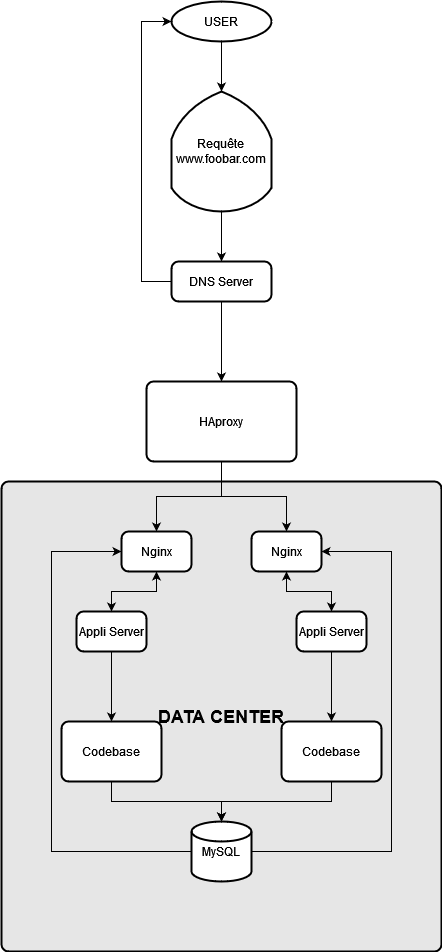

The diagram above was exported from draw.io. Its source (the exported page's mxGraphModel, read from the mxfile embedded in the PNG):
<mxGraphModel dx="1877" dy="1699" grid="1" gridSize="10" guides="1" tooltips="1" connect="1" arrows="1" fold="1" page="1" pageScale="1" pageWidth="827" pageHeight="1169" math="0" shadow="0">
  <root>
    <mxCell id="0" />
    <mxCell id="1" parent="0" />
    <mxCell id="yR18StXmoSO-NGHZQX46-39" value="&lt;font style=&quot;font-size: 18px;&quot;&gt;&lt;b&gt;DATA CENTER&lt;br&gt;&lt;/b&gt;&lt;/font&gt;" style="rounded=1;whiteSpace=wrap;html=1;absoluteArcSize=1;arcSize=14;strokeWidth=2;fillColor=#E6E6E6;" parent="1" vertex="1">
      <mxGeometry x="-640" y="480" width="440" height="470" as="geometry" />
    </mxCell>
    <mxCell id="yR18StXmoSO-NGHZQX46-5" value="" style="edgeStyle=orthogonalEdgeStyle;rounded=0;orthogonalLoop=1;jettySize=auto;html=1;" parent="1" source="yR18StXmoSO-NGHZQX46-1" target="yR18StXmoSO-NGHZQX46-4" edge="1">
      <mxGeometry relative="1" as="geometry" />
    </mxCell>
    <mxCell id="yR18StXmoSO-NGHZQX46-1" value="USER" style="strokeWidth=2;html=1;shape=mxgraph.flowchart.start_1;whiteSpace=wrap;" parent="1" vertex="1">
      <mxGeometry x="-470" width="100" height="40" as="geometry" />
    </mxCell>
    <mxCell id="yR18StXmoSO-NGHZQX46-7" style="edgeStyle=orthogonalEdgeStyle;rounded=0;orthogonalLoop=1;jettySize=auto;html=1;exitX=1;exitY=0.5;exitDx=0;exitDy=0;exitPerimeter=0;entryX=0.5;entryY=0;entryDx=0;entryDy=0;" parent="1" source="yR18StXmoSO-NGHZQX46-4" edge="1">
      <mxGeometry relative="1" as="geometry">
        <mxPoint x="-420" y="260" as="targetPoint" />
      </mxGeometry>
    </mxCell>
    <mxCell id="yR18StXmoSO-NGHZQX46-4" value="Requête&lt;br&gt;www.foobar.com" style="strokeWidth=2;html=1;shape=mxgraph.flowchart.display;whiteSpace=wrap;direction=south;" parent="1" vertex="1">
      <mxGeometry x="-470" y="90" width="100" height="120" as="geometry" />
    </mxCell>
    <mxCell id="Hx5J7FuP98YD-SXS-tWn-6" style="edgeStyle=orthogonalEdgeStyle;rounded=0;orthogonalLoop=1;jettySize=auto;html=1;exitX=0.5;exitY=1;exitDx=0;exitDy=0;entryX=0.5;entryY=0;entryDx=0;entryDy=0;" edge="1" parent="1" source="yR18StXmoSO-NGHZQX46-6" target="Hx5J7FuP98YD-SXS-tWn-2">
      <mxGeometry relative="1" as="geometry" />
    </mxCell>
    <mxCell id="yR18StXmoSO-NGHZQX46-6" value="DNS Server" style="rounded=1;whiteSpace=wrap;html=1;absoluteArcSize=1;arcSize=14;strokeWidth=2;" parent="1" vertex="1">
      <mxGeometry x="-470" y="260" width="100" height="40" as="geometry" />
    </mxCell>
    <mxCell id="yR18StXmoSO-NGHZQX46-21" value="&lt;div&gt;Codebase&lt;/div&gt;" style="rounded=1;whiteSpace=wrap;html=1;absoluteArcSize=1;arcSize=14;strokeWidth=2;" parent="1" vertex="1">
      <mxGeometry x="-580" y="720" width="100" height="60" as="geometry" />
    </mxCell>
    <mxCell id="Hx5J7FuP98YD-SXS-tWn-35" style="edgeStyle=orthogonalEdgeStyle;rounded=0;orthogonalLoop=1;jettySize=auto;html=1;exitX=1;exitY=0.5;exitDx=0;exitDy=0;exitPerimeter=0;entryX=1;entryY=0.5;entryDx=0;entryDy=0;" edge="1" parent="1" source="yR18StXmoSO-NGHZQX46-23" target="Hx5J7FuP98YD-SXS-tWn-1">
      <mxGeometry relative="1" as="geometry">
        <Array as="points">
          <mxPoint x="-250" y="850" />
          <mxPoint x="-250" y="550" />
        </Array>
      </mxGeometry>
    </mxCell>
    <mxCell id="Hx5J7FuP98YD-SXS-tWn-36" style="edgeStyle=orthogonalEdgeStyle;rounded=0;orthogonalLoop=1;jettySize=auto;html=1;exitX=0;exitY=0.5;exitDx=0;exitDy=0;exitPerimeter=0;entryX=0;entryY=0.5;entryDx=0;entryDy=0;" edge="1" parent="1" source="yR18StXmoSO-NGHZQX46-23" target="yR18StXmoSO-NGHZQX46-11">
      <mxGeometry relative="1" as="geometry">
        <Array as="points">
          <mxPoint x="-590" y="850" />
          <mxPoint x="-590" y="550" />
        </Array>
      </mxGeometry>
    </mxCell>
    <mxCell id="yR18StXmoSO-NGHZQX46-23" value="MySQL" style="strokeWidth=2;html=1;shape=mxgraph.flowchart.database;whiteSpace=wrap;" parent="1" vertex="1">
      <mxGeometry x="-450" y="820" width="60" height="60" as="geometry" />
    </mxCell>
    <mxCell id="yR18StXmoSO-NGHZQX46-41" style="edgeStyle=orthogonalEdgeStyle;rounded=0;orthogonalLoop=1;jettySize=auto;html=1;entryX=0;entryY=0.5;entryDx=0;entryDy=0;entryPerimeter=0;" parent="1" target="yR18StXmoSO-NGHZQX46-1" edge="1">
      <mxGeometry relative="1" as="geometry">
        <Array as="points">
          <mxPoint x="-500" y="280" />
          <mxPoint x="-500" y="20" />
        </Array>
        <mxPoint x="-470" y="280" as="sourcePoint" />
      </mxGeometry>
    </mxCell>
    <mxCell id="Hx5J7FuP98YD-SXS-tWn-21" style="edgeStyle=orthogonalEdgeStyle;rounded=0;orthogonalLoop=1;jettySize=auto;html=1;exitX=0.5;exitY=1;exitDx=0;exitDy=0;entryX=0.5;entryY=0;entryDx=0;entryDy=0;" edge="1" parent="1" source="Hx5J7FuP98YD-SXS-tWn-2" target="Hx5J7FuP98YD-SXS-tWn-1">
      <mxGeometry relative="1" as="geometry" />
    </mxCell>
    <mxCell id="Hx5J7FuP98YD-SXS-tWn-22" style="edgeStyle=orthogonalEdgeStyle;rounded=0;orthogonalLoop=1;jettySize=auto;html=1;exitX=0.5;exitY=1;exitDx=0;exitDy=0;entryX=0.5;entryY=0;entryDx=0;entryDy=0;" edge="1" parent="1" source="Hx5J7FuP98YD-SXS-tWn-2" target="yR18StXmoSO-NGHZQX46-11">
      <mxGeometry relative="1" as="geometry" />
    </mxCell>
    <mxCell id="Hx5J7FuP98YD-SXS-tWn-2" value="HAproxy" style="rounded=1;whiteSpace=wrap;html=1;absoluteArcSize=1;arcSize=14;strokeWidth=2;" vertex="1" parent="1">
      <mxGeometry x="-495" y="380" width="150" height="80" as="geometry" />
    </mxCell>
    <mxCell id="Hx5J7FuP98YD-SXS-tWn-28" style="edgeStyle=orthogonalEdgeStyle;rounded=0;orthogonalLoop=1;jettySize=auto;html=1;exitX=0.5;exitY=1;exitDx=0;exitDy=0;entryX=0.5;entryY=0;entryDx=0;entryDy=0;" edge="1" parent="1" source="Hx5J7FuP98YD-SXS-tWn-16" target="yR18StXmoSO-NGHZQX46-21">
      <mxGeometry relative="1" as="geometry" />
    </mxCell>
    <mxCell id="Hx5J7FuP98YD-SXS-tWn-29" style="edgeStyle=orthogonalEdgeStyle;rounded=0;orthogonalLoop=1;jettySize=auto;html=1;exitX=0.5;exitY=0;exitDx=0;exitDy=0;" edge="1" parent="1" source="Hx5J7FuP98YD-SXS-tWn-16" target="yR18StXmoSO-NGHZQX46-11">
      <mxGeometry relative="1" as="geometry" />
    </mxCell>
    <mxCell id="Hx5J7FuP98YD-SXS-tWn-16" value="Appli Server" style="rounded=1;whiteSpace=wrap;html=1;absoluteArcSize=1;arcSize=14;strokeWidth=2;" vertex="1" parent="1">
      <mxGeometry x="-565" y="610" width="70" height="40" as="geometry" />
    </mxCell>
    <mxCell id="Hx5J7FuP98YD-SXS-tWn-24" style="edgeStyle=orthogonalEdgeStyle;rounded=0;orthogonalLoop=1;jettySize=auto;html=1;exitX=0.5;exitY=1;exitDx=0;exitDy=0;" edge="1" parent="1" source="yR18StXmoSO-NGHZQX46-11" target="Hx5J7FuP98YD-SXS-tWn-16">
      <mxGeometry relative="1" as="geometry" />
    </mxCell>
    <mxCell id="yR18StXmoSO-NGHZQX46-11" value="Nginx" style="rounded=1;whiteSpace=wrap;html=1;absoluteArcSize=1;arcSize=14;strokeWidth=2;" parent="1" vertex="1">
      <mxGeometry x="-520" y="530" width="70" height="40" as="geometry" />
    </mxCell>
    <mxCell id="Hx5J7FuP98YD-SXS-tWn-23" style="edgeStyle=orthogonalEdgeStyle;rounded=0;orthogonalLoop=1;jettySize=auto;html=1;exitX=0.5;exitY=1;exitDx=0;exitDy=0;" edge="1" parent="1" source="Hx5J7FuP98YD-SXS-tWn-1" target="yR18StXmoSO-NGHZQX46-17">
      <mxGeometry relative="1" as="geometry" />
    </mxCell>
    <mxCell id="Hx5J7FuP98YD-SXS-tWn-1" value="Nginx" style="rounded=1;whiteSpace=wrap;html=1;absoluteArcSize=1;arcSize=14;strokeWidth=2;" vertex="1" parent="1">
      <mxGeometry x="-390" y="530" width="70" height="40" as="geometry" />
    </mxCell>
    <mxCell id="Hx5J7FuP98YD-SXS-tWn-25" style="edgeStyle=orthogonalEdgeStyle;rounded=0;orthogonalLoop=1;jettySize=auto;html=1;exitX=0.5;exitY=0;exitDx=0;exitDy=0;entryX=0.5;entryY=1;entryDx=0;entryDy=0;" edge="1" parent="1" source="yR18StXmoSO-NGHZQX46-17" target="Hx5J7FuP98YD-SXS-tWn-1">
      <mxGeometry relative="1" as="geometry" />
    </mxCell>
    <mxCell id="Hx5J7FuP98YD-SXS-tWn-39" style="edgeStyle=orthogonalEdgeStyle;rounded=0;orthogonalLoop=1;jettySize=auto;html=1;exitX=0.5;exitY=1;exitDx=0;exitDy=0;entryX=0.5;entryY=0;entryDx=0;entryDy=0;" edge="1" parent="1" source="yR18StXmoSO-NGHZQX46-17" target="Hx5J7FuP98YD-SXS-tWn-37">
      <mxGeometry relative="1" as="geometry" />
    </mxCell>
    <mxCell id="yR18StXmoSO-NGHZQX46-17" value="Appli Server" style="rounded=1;whiteSpace=wrap;html=1;absoluteArcSize=1;arcSize=14;strokeWidth=2;" parent="1" vertex="1">
      <mxGeometry x="-345" y="610" width="70" height="40" as="geometry" />
    </mxCell>
    <mxCell id="Hx5J7FuP98YD-SXS-tWn-34" style="edgeStyle=orthogonalEdgeStyle;rounded=0;orthogonalLoop=1;jettySize=auto;html=1;exitX=0.5;exitY=1;exitDx=0;exitDy=0;entryX=0.5;entryY=0;entryDx=0;entryDy=0;entryPerimeter=0;" edge="1" parent="1" source="yR18StXmoSO-NGHZQX46-21" target="yR18StXmoSO-NGHZQX46-23">
      <mxGeometry relative="1" as="geometry" />
    </mxCell>
    <mxCell id="Hx5J7FuP98YD-SXS-tWn-40" style="edgeStyle=orthogonalEdgeStyle;rounded=0;orthogonalLoop=1;jettySize=auto;html=1;exitX=0.5;exitY=1;exitDx=0;exitDy=0;" edge="1" parent="1" source="Hx5J7FuP98YD-SXS-tWn-37" target="yR18StXmoSO-NGHZQX46-23">
      <mxGeometry relative="1" as="geometry" />
    </mxCell>
    <mxCell id="Hx5J7FuP98YD-SXS-tWn-37" value="&lt;div&gt;Codebase&lt;/div&gt;" style="rounded=1;whiteSpace=wrap;html=1;absoluteArcSize=1;arcSize=14;strokeWidth=2;" vertex="1" parent="1">
      <mxGeometry x="-360" y="720" width="100" height="60" as="geometry" />
    </mxCell>
  </root>
</mxGraphModel>